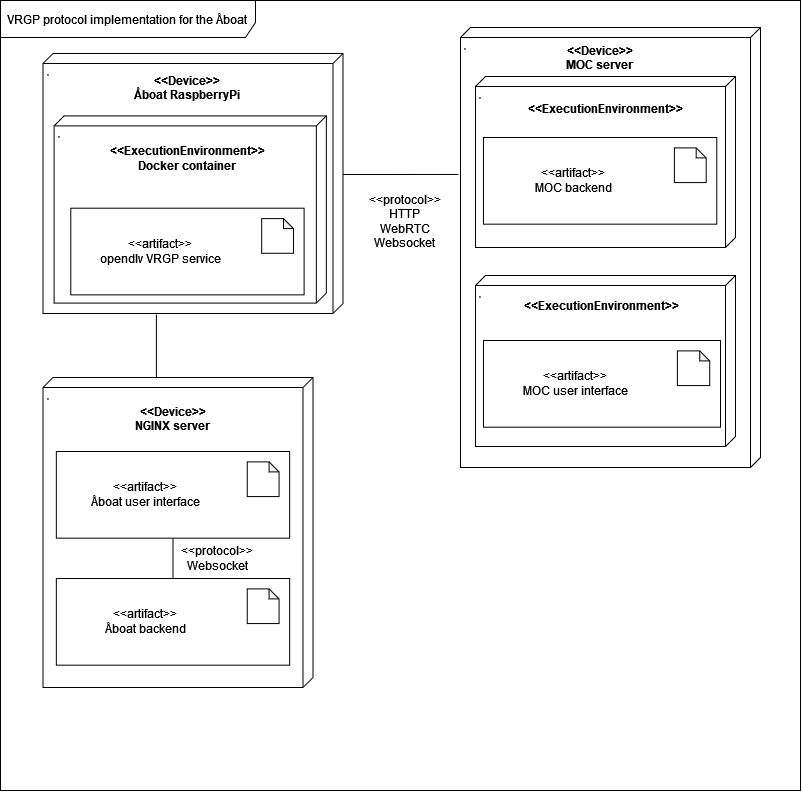

The diagram above was exported from draw.io. Its source (the exported page's mxGraphModel, read from the mxfile embedded in the PNG):
<mxGraphModel dx="1117" dy="1729" grid="1" gridSize="10" guides="1" tooltips="1" connect="1" arrows="1" fold="1" page="1" pageScale="1" pageWidth="827" pageHeight="1169" math="0" shadow="0">
  <root>
    <mxCell id="0" />
    <mxCell id="1" parent="0" />
    <mxCell id="j-u8bOQFJXDJnBR90WF7-23" value="&lt;span&gt;VRGP protocol implementation for the Åboat&lt;/span&gt;" style="shape=umlFrame;whiteSpace=wrap;html=1;align=center;width=255;height=37;" parent="1" vertex="1">
      <mxGeometry x="20" y="-37" width="800" height="790" as="geometry" />
    </mxCell>
    <mxCell id="j-u8bOQFJXDJnBR90WF7-24" value="" style="group" parent="1" vertex="1" connectable="0">
      <mxGeometry x="480" y="-10" width="300" height="526.74" as="geometry" />
    </mxCell>
    <mxCell id="j-u8bOQFJXDJnBR90WF7-25" value="&lt;hr&gt;&lt;div style=&quot;text-align: center&quot;&gt;&lt;/div&gt;" style="verticalAlign=top;align=left;spacingTop=8;spacingLeft=2;spacingRight=12;shape=cube;size=10;direction=south;fontStyle=4;html=1;" parent="j-u8bOQFJXDJnBR90WF7-24" vertex="1">
      <mxGeometry width="300" height="440" as="geometry" />
    </mxCell>
    <mxCell id="j-u8bOQFJXDJnBR90WF7-27" value="&lt;&lt;Device&gt;&gt;&#10;MOC server" style="text;align=center;fontStyle=1;verticalAlign=middle;spacingLeft=3;spacingRight=3;strokeColor=none;rotatable=0;points=[[0,0.5],[1,0.5]];portConstraint=eastwest;" parent="j-u8bOQFJXDJnBR90WF7-24" vertex="1">
      <mxGeometry x="75.18518518518519" y="10.000000000000004" width="128.8888888888889" height="39.00000000000001" as="geometry" />
    </mxCell>
    <mxCell id="fctUnIvoz_Ujb3XUxhQz-44" value="&lt;hr&gt;&lt;div style=&quot;text-align: center&quot;&gt;&lt;/div&gt;" style="verticalAlign=top;align=left;spacingTop=8;spacingLeft=2;spacingRight=12;shape=cube;size=10;direction=south;fontStyle=4;html=1;" parent="j-u8bOQFJXDJnBR90WF7-24" vertex="1">
      <mxGeometry x="15" y="49" width="260" height="171" as="geometry" />
    </mxCell>
    <mxCell id="fctUnIvoz_Ujb3XUxhQz-43" value="" style="group" parent="j-u8bOQFJXDJnBR90WF7-24" vertex="1" connectable="0">
      <mxGeometry x="15" y="50" width="260" height="230" as="geometry" />
    </mxCell>
    <mxCell id="fctUnIvoz_Ujb3XUxhQz-45" value="&lt;&lt;ExecutionEnvironment&gt;&gt;" style="text;align=center;fontStyle=1;verticalAlign=middle;spacingLeft=3;spacingRight=3;strokeColor=none;rotatable=0;points=[[0,0.5],[1,0.5]];portConstraint=eastwest;" parent="fctUnIvoz_Ujb3XUxhQz-43" vertex="1">
      <mxGeometry x="72.22652813083216" y="19.996190476190478" width="115.5549292415759" height="21.35714285714286" as="geometry" />
    </mxCell>
    <mxCell id="fctUnIvoz_Ujb3XUxhQz-42" value="" style="group" parent="j-u8bOQFJXDJnBR90WF7-24" vertex="1" connectable="0">
      <mxGeometry x="22.96777777777777" y="110.00444444444452" width="233.33333333333337" height="86.66666666666663" as="geometry" />
    </mxCell>
    <mxCell id="fctUnIvoz_Ujb3XUxhQz-34" value="&lt;span style=&quot;color: rgba(0 , 0 , 0 , 0) ; font-family: monospace ; font-size: 0px&quot;&gt;%3CmxGraphModel%3E%3Croot%3E%3CmxCell%20id%3D%220%22%2F%3E%3CmxCell%20id%3D%221%22%20parent%3D%220%22%2F%3E%3CmxCell%20id%3D%222%22%20value%3D%22%26lt%3Bhr%26gt%3B%26lt%3Bdiv%20style%3D%26quot%3Btext-align%3A%20center%26quot%3B%26gt%3B%26lt%3B%2Fdiv%26gt%3B%22%20style%3D%22verticalAlign%3Dtop%3Balign%3Dleft%3BspacingTop%3D8%3BspacingLeft%3D2%3BspacingRight%3D12%3Bshape%3Dcube%3Bsize%3D10%3Bdirection%3Dsouth%3BfontStyle%3D4%3Bhtml%3D1%3B%22%20vertex%3D%221%22%20parent%3D%221%22%3E%3CmxGeometry%20x%3D%2230%22%20y%3D%2230%22%20width%3D%22270%22%20height%3D%22180%22%20as%3D%22geometry%22%2F%3E%3C%2FmxCell%3E%3C%2Froot%3E%3C%2FmxGraphModel%3E&lt;/span&gt;" style="html=1;align=center;" parent="fctUnIvoz_Ujb3XUxhQz-42" vertex="1">
      <mxGeometry width="233.33333333333337" height="86.66666666666664" as="geometry" />
    </mxCell>
    <mxCell id="fctUnIvoz_Ujb3XUxhQz-35" value="" style="shape=note;whiteSpace=wrap;html=1;backgroundOutline=1;darkOpacity=0.05;align=center;size=10;" parent="fctUnIvoz_Ujb3XUxhQz-42" vertex="1">
      <mxGeometry x="190.90909090909088" y="10.399999999999977" width="31.81818181818182" height="34.666666666666664" as="geometry" />
    </mxCell>
    <mxCell id="fctUnIvoz_Ujb3XUxhQz-36" value="&amp;lt;&amp;lt;artifact&amp;gt;&amp;gt;&lt;br&gt;MOC backend" style="text;html=1;strokeColor=none;fillColor=none;align=center;verticalAlign=middle;whiteSpace=wrap;rounded=0;" parent="fctUnIvoz_Ujb3XUxhQz-42" vertex="1">
      <mxGeometry x="10.606060606060623" y="31.777777777777715" width="159.09090909090912" height="23.11111111111111" as="geometry" />
    </mxCell>
    <mxCell id="fctUnIvoz_Ujb3XUxhQz-57" value="&lt;hr&gt;&lt;div style=&quot;text-align: center&quot;&gt;&lt;/div&gt;" style="verticalAlign=top;align=left;spacingTop=8;spacingLeft=2;spacingRight=12;shape=cube;size=10;direction=south;fontStyle=4;html=1;" parent="j-u8bOQFJXDJnBR90WF7-24" vertex="1">
      <mxGeometry x="15" y="248" width="260" height="171" as="geometry" />
    </mxCell>
    <mxCell id="fctUnIvoz_Ujb3XUxhQz-40" value="" style="group" parent="j-u8bOQFJXDJnBR90WF7-24" vertex="1" connectable="0">
      <mxGeometry x="22.97" y="313" width="237.03" height="86.67" as="geometry" />
    </mxCell>
    <mxCell id="fctUnIvoz_Ujb3XUxhQz-37" value="&lt;span style=&quot;color: rgba(0 , 0 , 0 , 0) ; font-family: monospace ; font-size: 0px&quot;&gt;%3CmxGraphModel%3E%3Croot%3E%3CmxCell%20id%3D%220%22%2F%3E%3CmxCell%20id%3D%221%22%20parent%3D%220%22%2F%3E%3CmxCell%20id%3D%222%22%20value%3D%22%26lt%3Bhr%26gt%3B%26lt%3Bdiv%20style%3D%26quot%3Btext-align%3A%20center%26quot%3B%26gt%3B%26lt%3B%2Fdiv%26gt%3B%22%20style%3D%22verticalAlign%3Dtop%3Balign%3Dleft%3BspacingTop%3D8%3BspacingLeft%3D2%3BspacingRight%3D12%3Bshape%3Dcube%3Bsize%3D10%3Bdirection%3Dsouth%3BfontStyle%3D4%3Bhtml%3D1%3B%22%20vertex%3D%221%22%20parent%3D%221%22%3E%3CmxGeometry%20x%3D%2230%22%20y%3D%2230%22%20width%3D%22270%22%20height%3D%22180%22%20as%3D%22geometry%22%2F%3E%3C%2FmxCell%3E%3C%2Froot%3E%3C%2FmxGraphModel%3E&lt;/span&gt;" style="html=1;align=center;" parent="fctUnIvoz_Ujb3XUxhQz-40" vertex="1">
      <mxGeometry width="237.0300000000001" height="86.67000000000003" as="geometry" />
    </mxCell>
    <mxCell id="fctUnIvoz_Ujb3XUxhQz-38" value="" style="shape=note;whiteSpace=wrap;html=1;backgroundOutline=1;darkOpacity=0.05;align=center;size=10;" parent="fctUnIvoz_Ujb3XUxhQz-40" vertex="1">
      <mxGeometry x="193.9336363636363" y="10.40039999999987" width="32.32227272727273" height="34.66800000000001" as="geometry" />
    </mxCell>
    <mxCell id="fctUnIvoz_Ujb3XUxhQz-39" value="&amp;lt;&amp;lt;artifact&amp;gt;&amp;gt;&lt;br&gt;MOC user interface" style="text;html=1;strokeColor=none;fillColor=none;align=center;verticalAlign=middle;whiteSpace=wrap;rounded=0;" parent="fctUnIvoz_Ujb3XUxhQz-40" vertex="1">
      <mxGeometry x="10.77409090909093" y="31.778999999999954" width="161.61136363636368" height="23.112000000000013" as="geometry" />
    </mxCell>
    <mxCell id="fctUnIvoz_Ujb3XUxhQz-58" value="" style="group" parent="j-u8bOQFJXDJnBR90WF7-24" vertex="1" connectable="0">
      <mxGeometry x="11.489999999999995" y="254.74" width="260" height="230" as="geometry" />
    </mxCell>
    <mxCell id="fctUnIvoz_Ujb3XUxhQz-59" value="&lt;&lt;ExecutionEnvironment&gt;&gt;&#10;" style="text;align=center;fontStyle=1;verticalAlign=middle;spacingLeft=3;spacingRight=3;strokeColor=none;rotatable=0;points=[[0,0.5],[1,0.5]];portConstraint=eastwest;" parent="fctUnIvoz_Ujb3XUxhQz-58" vertex="1">
      <mxGeometry x="72.22652813083216" y="19.996190476190478" width="115.5549292415759" height="21.35714285714286" as="geometry" />
    </mxCell>
    <mxCell id="j-u8bOQFJXDJnBR90WF7-40" value="" style="endArrow=none;html=1;rounded=0;entryX=0.334;entryY=1.007;entryDx=0;entryDy=0;entryPerimeter=0;" parent="1" target="j-u8bOQFJXDJnBR90WF7-25" edge="1">
      <mxGeometry width="50" height="50" relative="1" as="geometry">
        <mxPoint x="360" y="137" as="sourcePoint" />
        <mxPoint x="400" y="150" as="targetPoint" />
      </mxGeometry>
    </mxCell>
    <mxCell id="j-u8bOQFJXDJnBR90WF7-1" value="&lt;hr&gt;&lt;div style=&quot;text-align: center&quot;&gt;&lt;/div&gt;" style="verticalAlign=top;align=left;spacingTop=8;spacingLeft=2;spacingRight=12;shape=cube;size=10;direction=south;fontStyle=4;html=1;" parent="1" vertex="1">
      <mxGeometry x="62.5" y="16" width="300.00000000000006" height="260" as="geometry" />
    </mxCell>
    <mxCell id="j-u8bOQFJXDJnBR90WF7-4" value="&lt;&lt;Device&gt;&gt;&#10;Åboat RaspberryPi" style="text;align=center;fontStyle=1;verticalAlign=middle;spacingLeft=3;spacingRight=3;strokeColor=none;rotatable=0;points=[[0,0.5],[1,0.5]];portConstraint=eastwest;" parent="1" vertex="1">
      <mxGeometry x="140.27777777777777" y="22.062044444444453" width="133.33333333333337" height="56.33333333333334" as="geometry" />
    </mxCell>
    <mxCell id="j-u8bOQFJXDJnBR90WF7-36" value="&lt;hr&gt;&lt;div style=&quot;text-align: center&quot;&gt;&lt;/div&gt;" style="verticalAlign=top;align=left;spacingTop=8;spacingLeft=2;spacingRight=12;shape=cube;size=10;direction=south;fontStyle=4;html=1;" parent="1" vertex="1">
      <mxGeometry x="73.6103448275862" y="78.4" width="272.2241379310345" height="187.20000000000002" as="geometry" />
    </mxCell>
    <mxCell id="j-u8bOQFJXDJnBR90WF7-35" value="" style="group" parent="1" vertex="1" connectable="0">
      <mxGeometry x="90.27777777777779" y="244.44444444444446" width="255.5555555555556" height="107.17777777777778" as="geometry" />
    </mxCell>
    <mxCell id="j-u8bOQFJXDJnBR90WF7-41" value="" style="group" parent="j-u8bOQFJXDJnBR90WF7-35" vertex="1" connectable="0">
      <mxGeometry x="-27.78" y="175.56" width="233.33333333333337" height="86.66666666666664" as="geometry" />
    </mxCell>
    <mxCell id="j-u8bOQFJXDJnBR90WF7-45" value="" style="group" parent="j-u8bOQFJXDJnBR90WF7-41" vertex="1" connectable="0">
      <mxGeometry x="332.22" y="115.56" width="233.33333333333337" height="86.66666666666664" as="geometry" />
    </mxCell>
    <mxCell id="j-u8bOQFJXDJnBR90WF7-37" value="&lt;b&gt;&amp;lt;&amp;lt;ExecutionEnvironment&amp;gt;&amp;gt;&lt;br&gt;Docker container&lt;/b&gt;" style="text;html=1;strokeColor=none;fillColor=none;align=center;verticalAlign=middle;whiteSpace=wrap;rounded=0;" parent="1" vertex="1">
      <mxGeometry x="108.66896551724139" y="99.19999999999999" width="196.55172413793105" height="43.336800000000004" as="geometry" />
    </mxCell>
    <mxCell id="j-u8bOQFJXDJnBR90WF7-52" value="" style="group" parent="1" vertex="1" connectable="0">
      <mxGeometry x="90.27777777777783" y="170.70444444444445" width="233.33333333333337" height="86.66666666666664" as="geometry" />
    </mxCell>
    <mxCell id="j-u8bOQFJXDJnBR90WF7-53" value="&lt;span style=&quot;color: rgba(0 , 0 , 0 , 0) ; font-family: monospace ; font-size: 0px&quot;&gt;%3CmxGraphModel%3E%3Croot%3E%3CmxCell%20id%3D%220%22%2F%3E%3CmxCell%20id%3D%221%22%20parent%3D%220%22%2F%3E%3CmxCell%20id%3D%222%22%20value%3D%22%26lt%3Bhr%26gt%3B%26lt%3Bdiv%20style%3D%26quot%3Btext-align%3A%20center%26quot%3B%26gt%3B%26lt%3B%2Fdiv%26gt%3B%22%20style%3D%22verticalAlign%3Dtop%3Balign%3Dleft%3BspacingTop%3D8%3BspacingLeft%3D2%3BspacingRight%3D12%3Bshape%3Dcube%3Bsize%3D10%3Bdirection%3Dsouth%3BfontStyle%3D4%3Bhtml%3D1%3B%22%20vertex%3D%221%22%20parent%3D%221%22%3E%3CmxGeometry%20x%3D%2230%22%20y%3D%2230%22%20width%3D%22270%22%20height%3D%22180%22%20as%3D%22geometry%22%2F%3E%3C%2FmxCell%3E%3C%2Froot%3E%3C%2FmxGraphModel%3E&lt;/span&gt;" style="html=1;align=center;" parent="j-u8bOQFJXDJnBR90WF7-52" vertex="1">
      <mxGeometry width="233.33333333333337" height="86.66666666666664" as="geometry" />
    </mxCell>
    <mxCell id="j-u8bOQFJXDJnBR90WF7-54" value="" style="shape=note;whiteSpace=wrap;html=1;backgroundOutline=1;darkOpacity=0.05;align=center;size=10;" parent="j-u8bOQFJXDJnBR90WF7-52" vertex="1">
      <mxGeometry x="190.9090909090909" y="10.4" width="31.81818181818182" height="34.666666666666664" as="geometry" />
    </mxCell>
    <mxCell id="j-u8bOQFJXDJnBR90WF7-55" value="&amp;lt;&amp;lt;artifact&amp;gt;&amp;gt;&lt;br&gt;opendlv VRGP service" style="text;html=1;strokeColor=none;fillColor=none;align=center;verticalAlign=middle;whiteSpace=wrap;rounded=0;" parent="j-u8bOQFJXDJnBR90WF7-52" vertex="1">
      <mxGeometry x="10.60606060606061" y="31.77777777777778" width="159.09090909090912" height="23.11111111111111" as="geometry" />
    </mxCell>
    <mxCell id="j-u8bOQFJXDJnBR90WF7-69" value="&amp;lt;&amp;lt;protocol&amp;gt;&amp;gt;&lt;br&gt;HTTP&lt;br&gt;WebRTC&lt;br&gt;Websocket" style="text;html=1;strokeColor=none;fillColor=none;align=center;verticalAlign=middle;whiteSpace=wrap;rounded=0;" parent="1" vertex="1">
      <mxGeometry x="380" y="150" width="90" height="67" as="geometry" />
    </mxCell>
    <mxCell id="fctUnIvoz_Ujb3XUxhQz-4" value="" style="group" parent="1" vertex="1" connectable="0">
      <mxGeometry x="62.5" y="340" width="270" height="310" as="geometry" />
    </mxCell>
    <mxCell id="fctUnIvoz_Ujb3XUxhQz-5" value="&lt;hr&gt;&lt;div style=&quot;text-align: center&quot;&gt;&lt;/div&gt;" style="verticalAlign=top;align=left;spacingTop=8;spacingLeft=2;spacingRight=12;shape=cube;size=10;direction=south;fontStyle=4;html=1;" parent="fctUnIvoz_Ujb3XUxhQz-4" vertex="1">
      <mxGeometry width="270" height="310" as="geometry" />
    </mxCell>
    <mxCell id="fctUnIvoz_Ujb3XUxhQz-6" value="&lt;&lt;Device&gt;&gt;&#10;NGINX server" style="text;align=center;fontStyle=1;verticalAlign=middle;spacingLeft=3;spacingRight=3;strokeColor=none;rotatable=0;points=[[0,0.5],[1,0.5]];portConstraint=eastwest;" parent="fctUnIvoz_Ujb3XUxhQz-4" vertex="1">
      <mxGeometry x="70" y="13.888888888888893" width="120" height="54.16666666666667" as="geometry" />
    </mxCell>
    <mxCell id="fctUnIvoz_Ujb3XUxhQz-18" value="&lt;span style=&quot;color: rgba(0 , 0 , 0 , 0) ; font-family: monospace ; font-size: 0px&quot;&gt;%3CmxGraphModel%3E%3Croot%3E%3CmxCell%20id%3D%220%22%2F%3E%3CmxCell%20id%3D%221%22%20parent%3D%220%22%2F%3E%3CmxCell%20id%3D%222%22%20value%3D%22%26lt%3Bhr%26gt%3B%26lt%3Bdiv%20style%3D%26quot%3Btext-align%3A%20center%26quot%3B%26gt%3B%26lt%3B%2Fdiv%26gt%3B%22%20style%3D%22verticalAlign%3Dtop%3Balign%3Dleft%3BspacingTop%3D8%3BspacingLeft%3D2%3BspacingRight%3D12%3Bshape%3Dcube%3Bsize%3D10%3Bdirection%3Dsouth%3BfontStyle%3D4%3Bhtml%3D1%3B%22%20vertex%3D%221%22%20parent%3D%221%22%3E%3CmxGeometry%20x%3D%2230%22%20y%3D%2230%22%20width%3D%22270%22%20height%3D%22180%22%20as%3D%22geometry%22%2F%3E%3C%2FmxCell%3E%3C%2Froot%3E%3C%2FmxGraphModel%3E&lt;/span&gt;" style="html=1;align=center;" parent="fctUnIvoz_Ujb3XUxhQz-4" vertex="1">
      <mxGeometry x="13.337777777777774" y="74.00444444444456" width="233.33333333333337" height="86.66666666666664" as="geometry" />
    </mxCell>
    <mxCell id="fctUnIvoz_Ujb3XUxhQz-19" value="" style="shape=note;whiteSpace=wrap;html=1;backgroundOutline=1;darkOpacity=0.05;align=center;size=10;" parent="fctUnIvoz_Ujb3XUxhQz-4" vertex="1">
      <mxGeometry x="204.24686868686865" y="84.40444444444442" width="31.81818181818182" height="34.666666666666664" as="geometry" />
    </mxCell>
    <mxCell id="fctUnIvoz_Ujb3XUxhQz-20" value="&amp;lt;&amp;lt;artifact&amp;gt;&amp;gt;&lt;br&gt;Åboat user interface" style="text;html=1;strokeColor=none;fillColor=none;align=center;verticalAlign=middle;whiteSpace=wrap;rounded=0;" parent="fctUnIvoz_Ujb3XUxhQz-4" vertex="1">
      <mxGeometry x="23.94383838383837" y="105.78222222222227" width="159.09090909090912" height="23.11111111111111" as="geometry" />
    </mxCell>
    <mxCell id="fctUnIvoz_Ujb3XUxhQz-22" value="&lt;span style=&quot;color: rgba(0 , 0 , 0 , 0) ; font-family: monospace ; font-size: 0px&quot;&gt;%3CmxGraphModel%3E%3Croot%3E%3CmxCell%20id%3D%220%22%2F%3E%3CmxCell%20id%3D%221%22%20parent%3D%220%22%2F%3E%3CmxCell%20id%3D%222%22%20value%3D%22%26lt%3Bhr%26gt%3B%26lt%3Bdiv%20style%3D%26quot%3Btext-align%3A%20center%26quot%3B%26gt%3B%26lt%3B%2Fdiv%26gt%3B%22%20style%3D%22verticalAlign%3Dtop%3Balign%3Dleft%3BspacingTop%3D8%3BspacingLeft%3D2%3BspacingRight%3D12%3Bshape%3Dcube%3Bsize%3D10%3Bdirection%3Dsouth%3BfontStyle%3D4%3Bhtml%3D1%3B%22%20vertex%3D%221%22%20parent%3D%221%22%3E%3CmxGeometry%20x%3D%2230%22%20y%3D%2230%22%20width%3D%22270%22%20height%3D%22180%22%20as%3D%22geometry%22%2F%3E%3C%2FmxCell%3E%3C%2Froot%3E%3C%2FmxGraphModel%3E&lt;/span&gt;" style="html=1;align=center;" parent="fctUnIvoz_Ujb3XUxhQz-4" vertex="1">
      <mxGeometry x="13.337777777777774" y="201.00444444444452" width="233.33333333333337" height="86.66666666666664" as="geometry" />
    </mxCell>
    <mxCell id="fctUnIvoz_Ujb3XUxhQz-23" value="" style="shape=note;whiteSpace=wrap;html=1;backgroundOutline=1;darkOpacity=0.05;align=center;size=10;" parent="fctUnIvoz_Ujb3XUxhQz-4" vertex="1">
      <mxGeometry x="204.24686868686865" y="211.40444444444438" width="31.81818181818182" height="34.666666666666664" as="geometry" />
    </mxCell>
    <mxCell id="fctUnIvoz_Ujb3XUxhQz-24" value="&amp;lt;&amp;lt;artifact&amp;gt;&amp;gt;&lt;br&gt;Åboat backend" style="text;html=1;strokeColor=none;fillColor=none;align=center;verticalAlign=middle;whiteSpace=wrap;rounded=0;" parent="fctUnIvoz_Ujb3XUxhQz-4" vertex="1">
      <mxGeometry x="23.94383838383837" y="232.78222222222223" width="159.09090909090912" height="23.11111111111111" as="geometry" />
    </mxCell>
    <mxCell id="fctUnIvoz_Ujb3XUxhQz-25" value="" style="endArrow=none;html=1;rounded=0;exitX=0.5;exitY=0;exitDx=0;exitDy=0;entryX=0.5;entryY=1;entryDx=0;entryDy=0;" parent="fctUnIvoz_Ujb3XUxhQz-4" source="fctUnIvoz_Ujb3XUxhQz-22" target="fctUnIvoz_Ujb3XUxhQz-18" edge="1">
      <mxGeometry width="50" height="50" relative="1" as="geometry">
        <mxPoint x="317.5" y="180" as="sourcePoint" />
        <mxPoint x="367.5" y="130" as="targetPoint" />
      </mxGeometry>
    </mxCell>
    <mxCell id="fctUnIvoz_Ujb3XUxhQz-26" value="&amp;lt;&amp;lt;protocol&amp;gt;&amp;gt;&lt;br&gt;Websocket" style="text;html=1;strokeColor=none;fillColor=none;align=center;verticalAlign=middle;whiteSpace=wrap;rounded=0;" parent="fctUnIvoz_Ujb3XUxhQz-4" vertex="1">
      <mxGeometry x="144.5" y="166" width="60" height="30" as="geometry" />
    </mxCell>
    <mxCell id="fctUnIvoz_Ujb3XUxhQz-11" value="" style="endArrow=none;html=1;rounded=0;entryX=1.004;entryY=0.622;entryDx=0;entryDy=0;entryPerimeter=0;exitX=0;exitY=0.58;exitDx=0;exitDy=0;exitPerimeter=0;" parent="1" source="fctUnIvoz_Ujb3XUxhQz-5" target="j-u8bOQFJXDJnBR90WF7-1" edge="1">
      <mxGeometry width="50" height="50" relative="1" as="geometry">
        <mxPoint x="208" y="330" as="sourcePoint" />
        <mxPoint x="198" y="270" as="targetPoint" />
      </mxGeometry>
    </mxCell>
  </root>
</mxGraphModel>